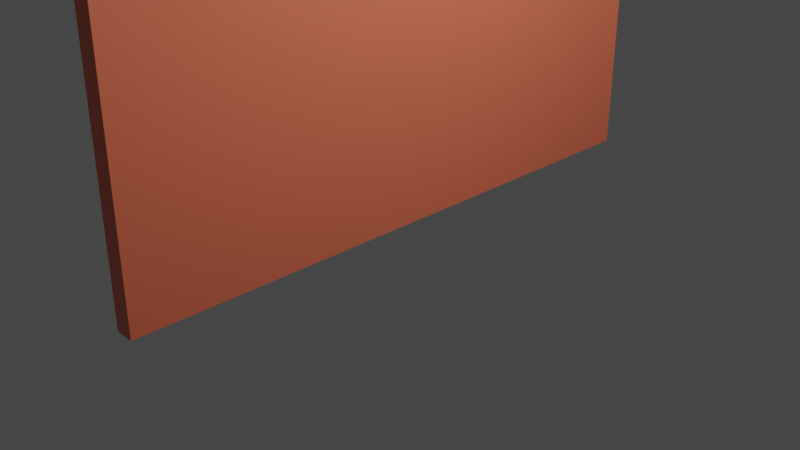 # Source: blackboard.blend  (saved by Blender 2.91.10; exported with 4.5.12 LTS)
import bpy
from mathutils import Matrix  # noqa: F401  (used for matrix-valued properties, if any)

bpy.ops.wm.read_factory_settings(use_empty=True)
scene = bpy.context.scene
scene.name = 'Scene'

# ---- collections
col_collection = bpy.data.collections.new('Collection'); scene.collection.children.link(col_collection)

# ---- materials (node trees are filled in below, after node groups)
mat_material = bpy.data.materials.new('Material')
mat_material.alpha_threshold = 0.0
mat_material.use_transparent_shadow = False
mat_material.line_color = (0.0, 0.0, 0.0, 1.0)
mat_material_002 = bpy.data.materials.new('Material.002')
mat_material_002.use_transparent_shadow = False

# ---- material node trees
mat_material.use_nodes = True; mat_material.node_tree.nodes.clear()
_N = mat_material.node_tree.nodes; _L = mat_material.node_tree.links
n0 = _N.new('ShaderNodeOutputMaterial'); n0.name = 'Material Output'; n0.location = (300, 300)
n1 = _N.new('ShaderNodeBsdfPrincipled'); n1.name = 'Principled BSDF'; n1.location = (10, 300)
n1.distribution = 'GGX'
n1.subsurface_method = 'BURLEY'
n1.inputs[0].default_value = (0.8, 0.1737, 0.09318, 1.0)
n1.inputs[2].default_value = 0.4
n1.inputs[3].default_value = 1.45
n1.inputs[27].default_value = (0.0, 0.0, 0.0, 1.0)
n1.inputs[28].default_value = 1.0
_L.new(n1.outputs[0], n0.inputs[0])
n0.is_active_output = True
mat_material_002.use_nodes = True; mat_material_002.node_tree.nodes.clear()
_N = mat_material_002.node_tree.nodes; _L = mat_material_002.node_tree.links
n0 = _N.new('ShaderNodeBsdfPrincipled'); n0.name = 'Principled BSDF'; n0.location = (10, 300)
n0.distribution = 'GGX'
n0.subsurface_method = 'BURLEY'
n0.inputs[0].default_value = (0.0, 0.0, 0.0, 1.0)
n0.inputs[3].default_value = 1.45
n0.inputs[27].default_value = (0.0, 0.0, 0.0, 1.0)
n0.inputs[28].default_value = 1.0
n1 = _N.new('ShaderNodeOutputMaterial'); n1.name = 'Material Output'; n1.location = (300, 300)
_L.new(n0.outputs[0], n1.inputs[0])
n1.is_active_output = True

# ---- world
world_world = bpy.data.worlds.new('World'); scene.world = world_world
world_world.use_nodes = True; world_world.node_tree.nodes.clear()
_N = world_world.node_tree.nodes; _L = world_world.node_tree.links
n0 = _N.new('ShaderNodeOutputWorld'); n0.name = 'World Output'; n0.location = (300, 300)
n1 = _N.new('ShaderNodeBackground'); n1.name = 'Background'; n1.location = (10, 300)
n1.inputs[0].default_value = (0.05088, 0.05088, 0.05088, 1.0)
_L.new(n1.outputs[0], n0.inputs[0])
n0.is_active_output = True
world_world.color = (0.05088, 0.05088, 0.05088)
world_world.use_sun_shadow = False
world_world.sun_shadow_jitter_overblur = 0.0

# ---- cameras
cam_camera = bpy.data.cameras.new('Camera')
cam_camera.clip_end = 100.0
cam_camera.ortho_scale = 7.314

# ---- lights
light_light = bpy.data.lights.new('Light', 'POINT')
light_light.transmission_factor = 0.0
light_light.energy = 1000.0
light_light.shadow_soft_size = 0.1
light_light.shadow_maximum_resolution = 0.006
light_light.use_absolute_resolution = True

# ---- meshes
me_cube = bpy.data.meshes.new('Cube')
me_cube.from_pydata([(1.0, 1.0, 1.0), (1.0, 1.0, -1.0), (1.0, -1.0, 1.0), (1.0, -1.0, -1.0), (-1.0, 1.0, 1.0), (-1.0, 1.0, -1.0), (-1.0, -1.0, 1.0), (-1.0, -1.0, -1.0)], [], [(0, 4, 6, 2), (3, 2, 6, 7), (7, 6, 4, 5), (5, 1, 3, 7), (1, 0, 2, 3), (5, 4, 0, 1)])
_uv = me_cube.uv_layers.new(name='UVMap')
_uv.uv.foreach_set('vector', [0.625, 0.5, 0.875, 0.5, 0.875, 0.75, 0.625, 0.75, 0.375, 0.75, 0.625, 0.75, 0.625, 1.0, 0.375, 1.0, 0.375, 0.0, 0.625, 0.0, 0.625, 0.25, 0.375, 0.25, 0.125, 0.5, 0.375, 0.5, 0.375, 0.75, 0.125, 0.75, 0.375, 0.5, 0.625, 0.5, 0.625, 0.75, 0.375, 0.75, 0.375, 0.25, 0.625, 0.25, 0.625, 0.5, 0.375, 0.5])
me_cube.materials.append(mat_material)
me_cube.use_remesh_preserve_volume = False
me_cube.use_remesh_preserve_attributes = False
me_cube.use_mirror_vertex_groups = False
me_cube.update()
me_cube_001 = bpy.data.meshes.new('Cube.001')
me_cube_001.from_pydata([(1.0, 1.0, 1.0), (1.0, 1.0, -1.0), (1.0, -1.0, 1.0), (1.0, -1.0, -1.0), (-1.0, 1.0, 1.0), (-1.0, 1.0, -1.0), (-1.0, -1.0, 1.0), (-1.0, -1.0, -1.0)], [], [(0, 4, 6, 2), (3, 2, 6, 7), (7, 6, 4, 5), (5, 1, 3, 7), (1, 0, 2, 3), (5, 4, 0, 1)])
_uv = me_cube_001.uv_layers.new(name='UVMap')
_uv.uv.foreach_set('vector', [0.625, 0.5, 0.875, 0.5, 0.875, 0.75, 0.625, 0.75, 0.375, 0.75, 0.625, 0.75, 0.625, 1.0, 0.375, 1.0, 0.375, 0.0, 0.625, 0.0, 0.625, 0.25, 0.375, 0.25, 0.125, 0.5, 0.375, 0.5, 0.375, 0.75, 0.125, 0.75, 0.375, 0.5, 0.625, 0.5, 0.625, 0.75, 0.375, 0.75, 0.375, 0.25, 0.625, 0.25, 0.625, 0.5, 0.375, 0.5])
me_cube_001.materials.append(mat_material_002)
me_cube_001.use_remesh_preserve_volume = False
me_cube_001.use_remesh_preserve_attributes = False
me_cube_001.use_mirror_vertex_groups = False
me_cube_001.update()

# ---- objects
ob_cube = bpy.data.objects.new('Cube', me_cube)
ob_light = bpy.data.objects.new('Light', light_light)
ob_camera = bpy.data.objects.new('Camera', cam_camera)
ob_cube_001 = bpy.data.objects.new('Cube.001', me_cube_001)

# ---- transforms, parenting, visibility, modifiers, constraints
ob_cube.location = (-0.09019, 0.1491, 1.546)
ob_cube.scale = (-0.1053, 3.271, 1.641)
ob_cube.lock_rotations_4d = False
ob_cube.empty_display_type = 'ARROWS'
ob_cube.lineart.crease_threshold = 0.0
ob_light.location = (4.076, 1.005, 5.904)
ob_light.rotation_euler = (0.6503, 0.05522, 1.866)
ob_light.lock_rotations_4d = False
ob_light.empty_display_type = 'ARROWS'
ob_light.color = (0.0, 0.0, 0.0, 0.0)
ob_light.lineart.crease_threshold = 0.0
ob_camera.location = (7.359, -6.926, 4.958)
ob_camera.rotation_euler = (1.109, 0.0, 0.8149)
ob_camera.lock_rotations_4d = False
ob_camera.empty_display_type = 'ARROWS'
ob_camera.color = (0.0, 0.0, 0.0, 0.0)
ob_camera.display_type = 'WIRE'
ob_camera.lineart.crease_threshold = 0.0
ob_cube_001.location = (-0.2245, 0.1448, 1.513)
ob_cube_001.scale = (-0.08631, 3.122, 1.537)
ob_cube_001.lock_rotations_4d = False
ob_cube_001.empty_display_type = 'ARROWS'
ob_cube_001.lineart.crease_threshold = 0.0

# ---- collection membership
col_collection.objects.link(ob_cube)
col_collection.objects.link(ob_light)
col_collection.objects.link(ob_camera)
col_collection.objects.link(ob_cube_001)

# ---- scene / render settings (as saved in the file)
scene.camera = ob_camera
scene.frame_start = 1; scene.frame_end = 250; scene.frame_set(22)
scene.render.engine = 'BLENDER_EEVEE_NEXT'
scene.cycles.use_denoising = False
scene.cycles.samples = 128
scene.cycles.sampling_pattern = 'TABULATED_SOBOL'
scene.cycles.use_adaptive_sampling = False
scene.cycles.use_light_tree = False
scene.view_settings.view_transform = 'Filmic'
bpy.context.view_layer.update()
